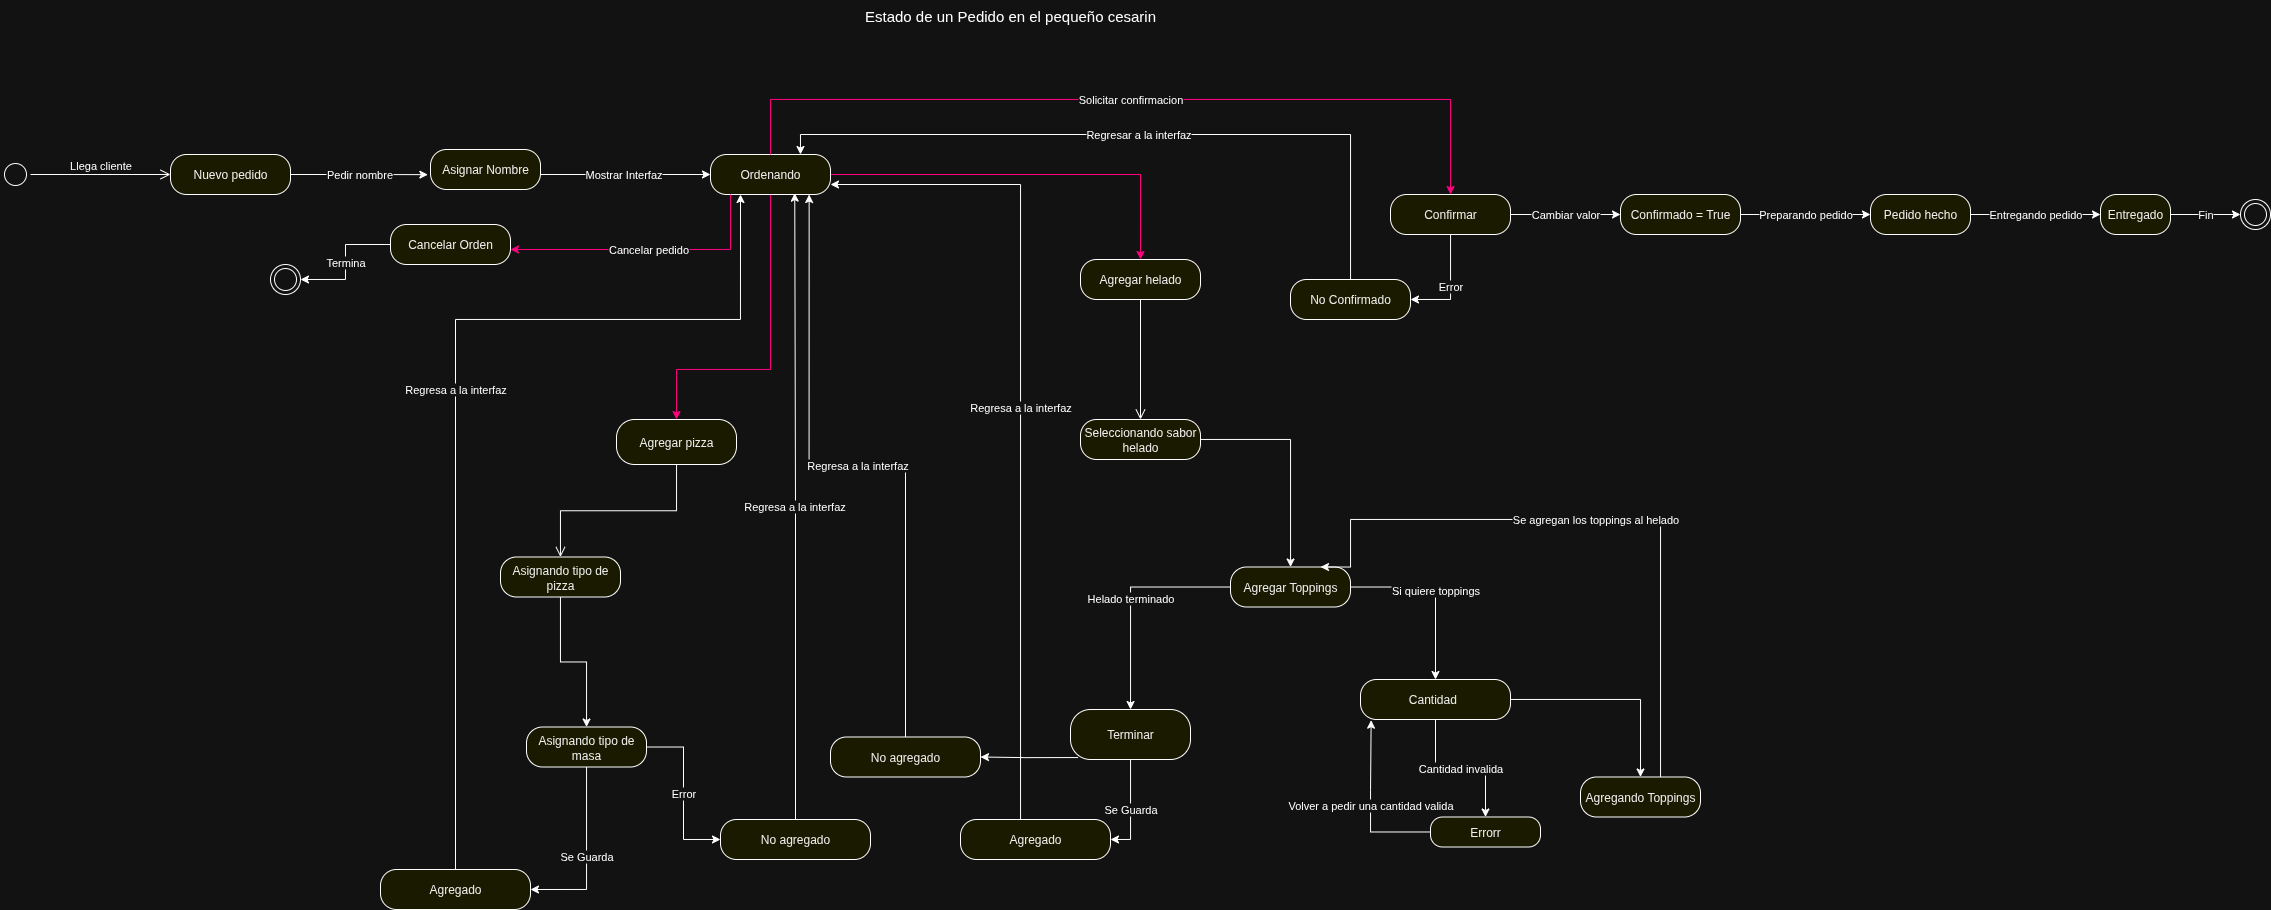

The diagram above was exported from draw.io. Its source (the exported page's mxGraphModel, read from the mxfile embedded in the PNG):
<mxGraphModel dx="2067" dy="3057" grid="1" gridSize="10" guides="1" tooltips="1" connect="1" arrows="1" fold="1" page="1" pageScale="1" pageWidth="827" pageHeight="1169" math="0" shadow="0">
  <root>
    <mxCell id="0" />
    <mxCell id="1" parent="0" />
    <mxCell id="HStNzgiT3SIrZb2U1zC7-1" value="Estado de un Pedido en el pequeño cesarin" style="text;html=1;align=center;verticalAlign=middle;whiteSpace=wrap;rounded=0;fontSize=15;" parent="1" vertex="1">
      <mxGeometry x="610" y="-1199" width="400" height="30" as="geometry" />
    </mxCell>
    <mxCell id="HStNzgiT3SIrZb2U1zC7-3" value="" style="ellipse;html=1;shape=startState;" parent="1" vertex="1">
      <mxGeometry x="-200" y="-1040" width="30" height="30" as="geometry" />
    </mxCell>
    <mxCell id="HStNzgiT3SIrZb2U1zC7-4" value="Llega cliente" style="edgeStyle=orthogonalEdgeStyle;html=1;verticalAlign=bottom;endArrow=open;endSize=8;strokeColor=light-dark(#FF0000,#FFFFFF);rounded=0;entryX=0;entryY=0.5;entryDx=0;entryDy=0;" parent="1" source="HStNzgiT3SIrZb2U1zC7-3" target="HStNzgiT3SIrZb2U1zC7-5" edge="1">
      <mxGeometry relative="1" as="geometry">
        <mxPoint x="10" y="-1020" as="targetPoint" />
      </mxGeometry>
    </mxCell>
    <mxCell id="HStNzgiT3SIrZb2U1zC7-5" value="Nuevo pedido" style="rounded=1;whiteSpace=wrap;html=1;arcSize=40;fontColor=#000000;fillColor=#ffffc0;strokeColor=light-dark(#FF0000,#FFFFFF);" parent="1" vertex="1">
      <mxGeometry x="-30" y="-1045" width="120" height="40" as="geometry" />
    </mxCell>
    <mxCell id="HStNzgiT3SIrZb2U1zC7-21" style="edgeStyle=orthogonalEdgeStyle;rounded=0;orthogonalLoop=1;jettySize=auto;html=1;entryX=0.5;entryY=0;entryDx=0;entryDy=0;strokeColor=light-dark(#FF0000,#FF0080);" parent="1" source="HStNzgiT3SIrZb2U1zC7-11" target="HStNzgiT3SIrZb2U1zC7-19" edge="1">
      <mxGeometry relative="1" as="geometry">
        <Array as="points">
          <mxPoint x="570" y="-830" />
          <mxPoint x="476" y="-830" />
        </Array>
      </mxGeometry>
    </mxCell>
    <mxCell id="HStNzgiT3SIrZb2U1zC7-24" style="edgeStyle=orthogonalEdgeStyle;rounded=0;orthogonalLoop=1;jettySize=auto;html=1;entryX=0.5;entryY=0;entryDx=0;entryDy=0;exitX=1;exitY=0.5;exitDx=0;exitDy=0;strokeColor=light-dark(#FF0000,#FF0080);" parent="1" source="HStNzgiT3SIrZb2U1zC7-11" target="HStNzgiT3SIrZb2U1zC7-22" edge="1">
      <mxGeometry relative="1" as="geometry">
        <mxPoint x="790" y="-1025" as="sourcePoint" />
        <Array as="points">
          <mxPoint x="940" y="-1025" />
        </Array>
      </mxGeometry>
    </mxCell>
    <mxCell id="HStNzgiT3SIrZb2U1zC7-11" value="Ordenando" style="rounded=1;whiteSpace=wrap;html=1;arcSize=40;fontColor=#000000;fillColor=#ffffc0;strokeColor=light-dark(#FF0000,#FFFFFF);" parent="1" vertex="1">
      <mxGeometry x="510" y="-1045" width="120" height="40" as="geometry" />
    </mxCell>
    <mxCell id="HStNzgiT3SIrZb2U1zC7-18" value="Termina" style="edgeStyle=orthogonalEdgeStyle;rounded=0;orthogonalLoop=1;jettySize=auto;html=1;entryX=1;entryY=0.5;entryDx=0;entryDy=0;strokeColor=light-dark(#FF0000,#FFFFFF);" parent="1" source="HStNzgiT3SIrZb2U1zC7-16" target="HStNzgiT3SIrZb2U1zC7-17" edge="1">
      <mxGeometry relative="1" as="geometry" />
    </mxCell>
    <mxCell id="HStNzgiT3SIrZb2U1zC7-16" value="Cancelar Orden" style="rounded=1;whiteSpace=wrap;html=1;arcSize=40;fontColor=#000000;fillColor=#ffffc0;strokeColor=light-dark(#FF0000,#FFFFFF);" parent="1" vertex="1">
      <mxGeometry x="190" y="-975" width="120" height="40" as="geometry" />
    </mxCell>
    <mxCell id="HStNzgiT3SIrZb2U1zC7-17" value="" style="ellipse;html=1;shape=endState;" parent="1" vertex="1">
      <mxGeometry x="70" y="-935" width="30" height="30" as="geometry" />
    </mxCell>
    <mxCell id="HStNzgiT3SIrZb2U1zC7-19" value="Agregar pizza" style="rounded=1;whiteSpace=wrap;html=1;arcSize=40;fontColor=#000000;fillColor=#ffffc0;strokeColor=light-dark(#FF0000,#FFFFFF);" parent="1" vertex="1">
      <mxGeometry x="416" y="-780" width="120" height="45" as="geometry" />
    </mxCell>
    <mxCell id="HStNzgiT3SIrZb2U1zC7-20" value="" style="edgeStyle=orthogonalEdgeStyle;html=1;verticalAlign=bottom;endArrow=open;endSize=8;strokeColor=light-dark(#FF0000,#FFFFFF);rounded=0;" parent="1" source="HStNzgiT3SIrZb2U1zC7-19" target="HStNzgiT3SIrZb2U1zC7-25" edge="1">
      <mxGeometry relative="1" as="geometry">
        <mxPoint x="426" y="-692.5" as="targetPoint" />
      </mxGeometry>
    </mxCell>
    <mxCell id="HStNzgiT3SIrZb2U1zC7-22" value="Agregar helado" style="rounded=1;whiteSpace=wrap;html=1;arcSize=40;fontColor=#000000;fillColor=#ffffc0;strokeColor=light-dark(#FF0000,#FFFFFF);" parent="1" vertex="1">
      <mxGeometry x="880" y="-940" width="120" height="40" as="geometry" />
    </mxCell>
    <mxCell id="HStNzgiT3SIrZb2U1zC7-23" value="" style="edgeStyle=orthogonalEdgeStyle;html=1;verticalAlign=bottom;endArrow=open;endSize=8;strokeColor=light-dark(#FF0000,#FFFFFF);rounded=0;entryX=0.5;entryY=0;entryDx=0;entryDy=0;" parent="1" source="HStNzgiT3SIrZb2U1zC7-22" edge="1" target="HStNzgiT3SIrZb2U1zC7-45">
      <mxGeometry relative="1" as="geometry">
        <mxPoint x="940" y="-840" as="targetPoint" />
      </mxGeometry>
    </mxCell>
    <mxCell id="HStNzgiT3SIrZb2U1zC7-33" style="edgeStyle=orthogonalEdgeStyle;rounded=0;orthogonalLoop=1;jettySize=auto;html=1;strokeColor=light-dark(#FF0000,#FFFFFF);" parent="1" source="HStNzgiT3SIrZb2U1zC7-25" target="HStNzgiT3SIrZb2U1zC7-31" edge="1">
      <mxGeometry relative="1" as="geometry" />
    </mxCell>
    <mxCell id="HStNzgiT3SIrZb2U1zC7-25" value="Asignando tipo de pizza" style="rounded=1;whiteSpace=wrap;html=1;arcSize=40;fontColor=#000000;fillColor=#ffffc0;strokeColor=light-dark(#FF0000,#FFFFFF);" parent="1" vertex="1">
      <mxGeometry x="300" y="-642.5" width="120" height="40" as="geometry" />
    </mxCell>
    <mxCell id="HStNzgiT3SIrZb2U1zC7-30" value="Mostrar Interfaz" style="edgeStyle=orthogonalEdgeStyle;rounded=0;orthogonalLoop=1;jettySize=auto;html=1;exitX=1;exitY=0.5;exitDx=0;exitDy=0;entryX=0;entryY=0.5;entryDx=0;entryDy=0;strokeColor=light-dark(#FF0000,#FFFFFF);" parent="1" source="HStNzgiT3SIrZb2U1zC7-28" target="HStNzgiT3SIrZb2U1zC7-11" edge="1">
      <mxGeometry relative="1" as="geometry">
        <Array as="points">
          <mxPoint x="340" y="-1025" />
        </Array>
      </mxGeometry>
    </mxCell>
    <mxCell id="HStNzgiT3SIrZb2U1zC7-28" value="Asignar Nombre" style="rounded=1;whiteSpace=wrap;html=1;arcSize=40;fontColor=#000000;fillColor=#ffffc0;strokeColor=light-dark(#FF0000,#FFFFFF);" parent="1" vertex="1">
      <mxGeometry x="230" y="-1050" width="110" height="40" as="geometry" />
    </mxCell>
    <mxCell id="HStNzgiT3SIrZb2U1zC7-40" value="Error" style="edgeStyle=orthogonalEdgeStyle;rounded=0;orthogonalLoop=1;jettySize=auto;html=1;entryX=0;entryY=0.5;entryDx=0;entryDy=0;strokeColor=light-dark(#FF0000,#FFFFFF);" parent="1" source="HStNzgiT3SIrZb2U1zC7-31" target="HStNzgiT3SIrZb2U1zC7-35" edge="1">
      <mxGeometry relative="1" as="geometry" />
    </mxCell>
    <mxCell id="HStNzgiT3SIrZb2U1zC7-43" value="Se Guarda" style="edgeStyle=orthogonalEdgeStyle;rounded=0;orthogonalLoop=1;jettySize=auto;html=1;entryX=1;entryY=0.5;entryDx=0;entryDy=0;strokeColor=light-dark(#FF0000,#FFFFFF);" parent="1" source="HStNzgiT3SIrZb2U1zC7-31" target="HStNzgiT3SIrZb2U1zC7-34" edge="1">
      <mxGeometry relative="1" as="geometry" />
    </mxCell>
    <mxCell id="HStNzgiT3SIrZb2U1zC7-31" value="Asignando tipo de masa" style="rounded=1;whiteSpace=wrap;html=1;arcSize=40;fontColor=#000000;fillColor=#ffffc0;strokeColor=light-dark(#FF0000,#FFFFFF);" parent="1" vertex="1">
      <mxGeometry x="326" y="-472.5" width="120" height="40" as="geometry" />
    </mxCell>
    <mxCell id="OhnPCh7C0F26oII9sX_X-2" value="Regresa a la interfaz" style="edgeStyle=orthogonalEdgeStyle;rounded=0;orthogonalLoop=1;jettySize=auto;html=1;entryX=0.25;entryY=1;entryDx=0;entryDy=0;strokeColor=light-dark(#FF0000,#FFFFFF);" edge="1" parent="1" source="HStNzgiT3SIrZb2U1zC7-34" target="HStNzgiT3SIrZb2U1zC7-11">
      <mxGeometry relative="1" as="geometry">
        <Array as="points">
          <mxPoint x="255" y="-880" />
          <mxPoint x="540" y="-880" />
        </Array>
      </mxGeometry>
    </mxCell>
    <mxCell id="HStNzgiT3SIrZb2U1zC7-34" value="Agregado" style="rounded=1;whiteSpace=wrap;html=1;arcSize=40;fontColor=#000000;fillColor=#ffffc0;strokeColor=light-dark(#FF0000,#FFFFFF);" parent="1" vertex="1">
      <mxGeometry x="180" y="-330" width="150" height="40" as="geometry" />
    </mxCell>
    <mxCell id="HStNzgiT3SIrZb2U1zC7-35" value="No agregado" style="rounded=1;whiteSpace=wrap;html=1;arcSize=40;fontColor=#000000;fillColor=#ffffc0;strokeColor=light-dark(#FF0000,#FFFFFF);" parent="1" vertex="1">
      <mxGeometry x="520" y="-380" width="150" height="40" as="geometry" />
    </mxCell>
    <mxCell id="OhnPCh7C0F26oII9sX_X-4" style="edgeStyle=orthogonalEdgeStyle;rounded=0;orthogonalLoop=1;jettySize=auto;html=1;strokeColor=light-dark(#FF0000,#FFFFFF);" edge="1" parent="1" source="HStNzgiT3SIrZb2U1zC7-45" target="OhnPCh7C0F26oII9sX_X-3">
      <mxGeometry relative="1" as="geometry" />
    </mxCell>
    <mxCell id="HStNzgiT3SIrZb2U1zC7-45" value="Seleccionando sabor helado" style="rounded=1;whiteSpace=wrap;html=1;arcSize=40;fontColor=#000000;fillColor=#ffffc0;strokeColor=light-dark(#FF0000,#FFFFFF);" parent="1" vertex="1">
      <mxGeometry x="880" y="-780" width="120" height="40" as="geometry" />
    </mxCell>
    <mxCell id="OhnPCh7C0F26oII9sX_X-1" value="Regresa a la interfaz" style="edgeStyle=orthogonalEdgeStyle;rounded=0;orthogonalLoop=1;jettySize=auto;html=1;entryX=0.702;entryY=0.966;entryDx=0;entryDy=0;entryPerimeter=0;strokeColor=light-dark(#FF0000,#FFFFFF);" edge="1" parent="1" source="HStNzgiT3SIrZb2U1zC7-35" target="HStNzgiT3SIrZb2U1zC7-11">
      <mxGeometry relative="1" as="geometry" />
    </mxCell>
    <mxCell id="OhnPCh7C0F26oII9sX_X-7" value="Si quiere toppings" style="edgeStyle=orthogonalEdgeStyle;rounded=0;orthogonalLoop=1;jettySize=auto;html=1;entryX=0.5;entryY=0;entryDx=0;entryDy=0;strokeColor=light-dark(#FF0000,#FFFFFF);" edge="1" parent="1" source="OhnPCh7C0F26oII9sX_X-3" target="OhnPCh7C0F26oII9sX_X-5">
      <mxGeometry relative="1" as="geometry" />
    </mxCell>
    <mxCell id="OhnPCh7C0F26oII9sX_X-10" value="Helado terminado" style="edgeStyle=orthogonalEdgeStyle;rounded=0;orthogonalLoop=1;jettySize=auto;html=1;strokeColor=light-dark(#FF0000,#FFFFFF);" edge="1" parent="1" source="OhnPCh7C0F26oII9sX_X-3" target="OhnPCh7C0F26oII9sX_X-9">
      <mxGeometry relative="1" as="geometry" />
    </mxCell>
    <mxCell id="OhnPCh7C0F26oII9sX_X-3" value="Agregar Toppings" style="rounded=1;whiteSpace=wrap;html=1;arcSize=40;fontColor=#000000;fillColor=#ffffc0;strokeColor=light-dark(#FF0000,#FFFFFF);" vertex="1" parent="1">
      <mxGeometry x="1030" y="-632.5" width="120" height="40" as="geometry" />
    </mxCell>
    <mxCell id="OhnPCh7C0F26oII9sX_X-8" style="edgeStyle=orthogonalEdgeStyle;rounded=0;orthogonalLoop=1;jettySize=auto;html=1;entryX=0.5;entryY=0;entryDx=0;entryDy=0;strokeColor=light-dark(#FF0000,#FFFFFF);" edge="1" parent="1" source="OhnPCh7C0F26oII9sX_X-5" target="OhnPCh7C0F26oII9sX_X-6">
      <mxGeometry relative="1" as="geometry" />
    </mxCell>
    <mxCell id="OhnPCh7C0F26oII9sX_X-13" value="Cantidad invalida" style="edgeStyle=orthogonalEdgeStyle;rounded=0;orthogonalLoop=1;jettySize=auto;html=1;entryX=0.5;entryY=0;entryDx=0;entryDy=0;strokeColor=light-dark(#FF0000,#FFFFFF);" edge="1" parent="1" source="OhnPCh7C0F26oII9sX_X-5" target="OhnPCh7C0F26oII9sX_X-12">
      <mxGeometry relative="1" as="geometry" />
    </mxCell>
    <mxCell id="OhnPCh7C0F26oII9sX_X-5" value="Cantidad&lt;span style=&quot;white-space: pre;&quot;&gt;&#09;&lt;/span&gt;" style="rounded=1;whiteSpace=wrap;html=1;arcSize=40;fontColor=#000000;fillColor=#ffffc0;strokeColor=light-dark(#FF0000,#FFFFFF);" vertex="1" parent="1">
      <mxGeometry x="1160" y="-520" width="150" height="40" as="geometry" />
    </mxCell>
    <mxCell id="OhnPCh7C0F26oII9sX_X-11" value="Se agregan los toppings al helado" style="edgeStyle=orthogonalEdgeStyle;rounded=0;orthogonalLoop=1;jettySize=auto;html=1;entryX=0.75;entryY=0;entryDx=0;entryDy=0;strokeColor=light-dark(#FF0000,#FFFFFF);" edge="1" parent="1" source="OhnPCh7C0F26oII9sX_X-6" target="OhnPCh7C0F26oII9sX_X-3">
      <mxGeometry relative="1" as="geometry">
        <Array as="points">
          <mxPoint x="1460" y="-680" />
          <mxPoint x="1150" y="-680" />
          <mxPoint x="1150" y="-632" />
        </Array>
      </mxGeometry>
    </mxCell>
    <mxCell id="OhnPCh7C0F26oII9sX_X-6" value="Agregando Toppings" style="rounded=1;whiteSpace=wrap;html=1;arcSize=40;fontColor=#000000;fillColor=#ffffc0;strokeColor=light-dark(#FF0000,#FFFFFF);" vertex="1" parent="1">
      <mxGeometry x="1380" y="-422.5" width="120" height="40" as="geometry" />
    </mxCell>
    <mxCell id="OhnPCh7C0F26oII9sX_X-24" value="Se Guarda" style="edgeStyle=orthogonalEdgeStyle;rounded=0;orthogonalLoop=1;jettySize=auto;html=1;entryX=1;entryY=0.5;entryDx=0;entryDy=0;strokeColor=light-dark(#FF0000,#FFFFFF);" edge="1" parent="1" source="OhnPCh7C0F26oII9sX_X-9" target="OhnPCh7C0F26oII9sX_X-21">
      <mxGeometry relative="1" as="geometry" />
    </mxCell>
    <mxCell id="OhnPCh7C0F26oII9sX_X-28" style="edgeStyle=orthogonalEdgeStyle;rounded=0;orthogonalLoop=1;jettySize=auto;html=1;entryX=1;entryY=0.5;entryDx=0;entryDy=0;exitX=0.063;exitY=0.961;exitDx=0;exitDy=0;exitPerimeter=0;strokeColor=light-dark(#FF0000,#FFFFFF);" edge="1" parent="1" source="OhnPCh7C0F26oII9sX_X-9" target="OhnPCh7C0F26oII9sX_X-15">
      <mxGeometry relative="1" as="geometry">
        <Array as="points">
          <mxPoint x="825" y="-442" />
        </Array>
      </mxGeometry>
    </mxCell>
    <mxCell id="OhnPCh7C0F26oII9sX_X-9" value="Terminar" style="rounded=1;whiteSpace=wrap;html=1;arcSize=40;fontColor=#000000;fillColor=#ffffc0;strokeColor=light-dark(#FF0000,#FFFFFF);" vertex="1" parent="1">
      <mxGeometry x="870" y="-490" width="120" height="50" as="geometry" />
    </mxCell>
    <mxCell id="OhnPCh7C0F26oII9sX_X-12" value="Errorr" style="rounded=1;whiteSpace=wrap;html=1;arcSize=40;fontColor=#000000;fillColor=#ffffc0;strokeColor=light-dark(#FF0000,#FFFFFF);" vertex="1" parent="1">
      <mxGeometry x="1230" y="-382.5" width="110" height="30" as="geometry" />
    </mxCell>
    <mxCell id="OhnPCh7C0F26oII9sX_X-15" value="No agregado" style="rounded=1;whiteSpace=wrap;html=1;arcSize=40;fontColor=#000000;fillColor=#ffffc0;strokeColor=light-dark(#FF0000,#FFFFFF);" vertex="1" parent="1">
      <mxGeometry x="630" y="-462.5" width="150" height="40" as="geometry" />
    </mxCell>
    <mxCell id="OhnPCh7C0F26oII9sX_X-20" value="Regresa a la interfaz" style="edgeStyle=orthogonalEdgeStyle;rounded=0;orthogonalLoop=1;jettySize=auto;html=1;entryX=0.822;entryY=1;entryDx=0;entryDy=0;entryPerimeter=0;strokeColor=light-dark(#FF0000,#FFFFFF);" edge="1" parent="1" source="OhnPCh7C0F26oII9sX_X-15" target="HStNzgiT3SIrZb2U1zC7-11">
      <mxGeometry relative="1" as="geometry" />
    </mxCell>
    <mxCell id="OhnPCh7C0F26oII9sX_X-22" value="Regresa a la interfaz" style="edgeStyle=orthogonalEdgeStyle;rounded=0;orthogonalLoop=1;jettySize=auto;html=1;entryX=1;entryY=0.75;entryDx=0;entryDy=0;strokeColor=light-dark(#FF0000,#FFFFFF);" edge="1" parent="1" source="OhnPCh7C0F26oII9sX_X-21" target="HStNzgiT3SIrZb2U1zC7-11">
      <mxGeometry relative="1" as="geometry">
        <Array as="points">
          <mxPoint x="820" y="-1015" />
        </Array>
      </mxGeometry>
    </mxCell>
    <mxCell id="OhnPCh7C0F26oII9sX_X-21" value="Agregado" style="rounded=1;whiteSpace=wrap;html=1;arcSize=40;fontColor=#000000;fillColor=#ffffc0;strokeColor=light-dark(#FF0000,#FFFFFF);" vertex="1" parent="1">
      <mxGeometry x="760" y="-380" width="150" height="40" as="geometry" />
    </mxCell>
    <mxCell id="OhnPCh7C0F26oII9sX_X-26" value="Volver a pedir una cantidad valida" style="edgeStyle=orthogonalEdgeStyle;rounded=0;orthogonalLoop=1;jettySize=auto;html=1;entryX=0.071;entryY=1.017;entryDx=0;entryDy=0;entryPerimeter=0;strokeColor=light-dark(#FF0000,#FFFFFF);" edge="1" parent="1" source="OhnPCh7C0F26oII9sX_X-12" target="OhnPCh7C0F26oII9sX_X-5">
      <mxGeometry relative="1" as="geometry">
        <Array as="points">
          <mxPoint x="1170" y="-367" />
          <mxPoint x="1170" y="-410" />
        </Array>
      </mxGeometry>
    </mxCell>
    <mxCell id="OhnPCh7C0F26oII9sX_X-32" value="Error" style="edgeStyle=orthogonalEdgeStyle;rounded=0;orthogonalLoop=1;jettySize=auto;html=1;entryX=1;entryY=0.5;entryDx=0;entryDy=0;strokeColor=light-dark(#FF0000,#FFFFFF);" edge="1" parent="1" source="OhnPCh7C0F26oII9sX_X-29" target="OhnPCh7C0F26oII9sX_X-31">
      <mxGeometry relative="1" as="geometry" />
    </mxCell>
    <mxCell id="OhnPCh7C0F26oII9sX_X-36" value="Cambiar valor" style="edgeStyle=orthogonalEdgeStyle;rounded=0;orthogonalLoop=1;jettySize=auto;html=1;strokeColor=light-dark(#FF0000,#FFFFFF);" edge="1" parent="1" source="OhnPCh7C0F26oII9sX_X-29" target="OhnPCh7C0F26oII9sX_X-35">
      <mxGeometry relative="1" as="geometry" />
    </mxCell>
    <mxCell id="OhnPCh7C0F26oII9sX_X-29" value="Confirmar" style="rounded=1;whiteSpace=wrap;html=1;arcSize=40;fontColor=#000000;fillColor=#ffffc0;strokeColor=light-dark(#FF0000,#FFFFFF);" vertex="1" parent="1">
      <mxGeometry x="1190" y="-1005" width="120" height="40" as="geometry" />
    </mxCell>
    <mxCell id="OhnPCh7C0F26oII9sX_X-30" value="Solicitar confirmacion" style="edgeStyle=orthogonalEdgeStyle;rounded=0;orthogonalLoop=1;jettySize=auto;html=1;strokeColor=light-dark(#B20000,#FF0080);fillColor=#e51400;" edge="1" parent="1" source="HStNzgiT3SIrZb2U1zC7-11" target="OhnPCh7C0F26oII9sX_X-29">
      <mxGeometry relative="1" as="geometry">
        <Array as="points">
          <mxPoint x="570" y="-1100" />
          <mxPoint x="1250" y="-1100" />
        </Array>
      </mxGeometry>
    </mxCell>
    <mxCell id="OhnPCh7C0F26oII9sX_X-34" value="Regresar a la interfaz" style="edgeStyle=orthogonalEdgeStyle;rounded=0;orthogonalLoop=1;jettySize=auto;html=1;entryX=0.75;entryY=0;entryDx=0;entryDy=0;strokeColor=light-dark(#FF0000,#FFFFFF);" edge="1" parent="1" source="OhnPCh7C0F26oII9sX_X-31" target="HStNzgiT3SIrZb2U1zC7-11">
      <mxGeometry relative="1" as="geometry">
        <Array as="points">
          <mxPoint x="1150" y="-1065" />
          <mxPoint x="600" y="-1065" />
        </Array>
      </mxGeometry>
    </mxCell>
    <mxCell id="OhnPCh7C0F26oII9sX_X-31" value="No Confirmado" style="rounded=1;whiteSpace=wrap;html=1;arcSize=40;fontColor=#000000;fillColor=#ffffc0;strokeColor=light-dark(#FF0000,#FFFFFF);" vertex="1" parent="1">
      <mxGeometry x="1090" y="-920" width="120" height="40" as="geometry" />
    </mxCell>
    <mxCell id="OhnPCh7C0F26oII9sX_X-48" value="Preparando pedido" style="edgeStyle=orthogonalEdgeStyle;rounded=0;orthogonalLoop=1;jettySize=auto;html=1;exitX=1;exitY=0.5;exitDx=0;exitDy=0;" edge="1" parent="1" source="OhnPCh7C0F26oII9sX_X-35" target="OhnPCh7C0F26oII9sX_X-47">
      <mxGeometry relative="1" as="geometry" />
    </mxCell>
    <mxCell id="OhnPCh7C0F26oII9sX_X-35" value="Confirmado = True" style="rounded=1;whiteSpace=wrap;html=1;arcSize=40;fontColor=#000000;fillColor=#ffffc0;strokeColor=light-dark(#FF0000,#FFFFFF);" vertex="1" parent="1">
      <mxGeometry x="1420" y="-1005" width="120" height="40" as="geometry" />
    </mxCell>
    <mxCell id="OhnPCh7C0F26oII9sX_X-39" value="Pedir nombre" style="edgeStyle=orthogonalEdgeStyle;rounded=0;orthogonalLoop=1;jettySize=auto;html=1;entryX=-0.024;entryY=0.629;entryDx=0;entryDy=0;entryPerimeter=0;strokeColor=light-dark(#FF0000,#FFFFFF);" edge="1" parent="1" source="HStNzgiT3SIrZb2U1zC7-5" target="HStNzgiT3SIrZb2U1zC7-28">
      <mxGeometry relative="1" as="geometry" />
    </mxCell>
    <mxCell id="OhnPCh7C0F26oII9sX_X-40" value="Cancelar pedido" style="edgeStyle=orthogonalEdgeStyle;rounded=0;orthogonalLoop=1;jettySize=auto;html=1;entryX=1;entryY=0.625;entryDx=0;entryDy=0;entryPerimeter=0;strokeColor=light-dark(#000000,#FF0080);" edge="1" parent="1" source="HStNzgiT3SIrZb2U1zC7-11" target="HStNzgiT3SIrZb2U1zC7-16">
      <mxGeometry relative="1" as="geometry">
        <Array as="points">
          <mxPoint x="530" y="-950" />
        </Array>
      </mxGeometry>
    </mxCell>
    <mxCell id="OhnPCh7C0F26oII9sX_X-51" value="Entregando pedido" style="edgeStyle=orthogonalEdgeStyle;rounded=0;orthogonalLoop=1;jettySize=auto;html=1;" edge="1" parent="1" source="OhnPCh7C0F26oII9sX_X-47" target="OhnPCh7C0F26oII9sX_X-50">
      <mxGeometry relative="1" as="geometry" />
    </mxCell>
    <mxCell id="OhnPCh7C0F26oII9sX_X-47" value="Pedido hecho" style="rounded=1;whiteSpace=wrap;html=1;arcSize=40;fontColor=#000000;fillColor=#ffffc0;strokeColor=light-dark(#FF0000,#FFFFFF);" vertex="1" parent="1">
      <mxGeometry x="1670" y="-1005" width="100" height="40" as="geometry" />
    </mxCell>
    <mxCell id="OhnPCh7C0F26oII9sX_X-53" value="Fin" style="edgeStyle=orthogonalEdgeStyle;rounded=0;orthogonalLoop=1;jettySize=auto;html=1;entryX=0;entryY=0.5;entryDx=0;entryDy=0;" edge="1" parent="1" source="OhnPCh7C0F26oII9sX_X-50" target="OhnPCh7C0F26oII9sX_X-52">
      <mxGeometry relative="1" as="geometry" />
    </mxCell>
    <mxCell id="OhnPCh7C0F26oII9sX_X-50" value="Entregado" style="rounded=1;whiteSpace=wrap;html=1;arcSize=40;fontColor=#000000;fillColor=#ffffc0;strokeColor=light-dark(#FF0000,#FFFFFF);" vertex="1" parent="1">
      <mxGeometry x="1900" y="-1005" width="70" height="40" as="geometry" />
    </mxCell>
    <mxCell id="OhnPCh7C0F26oII9sX_X-52" value="" style="ellipse;html=1;shape=endState;" vertex="1" parent="1">
      <mxGeometry x="2040" y="-1000" width="30" height="30" as="geometry" />
    </mxCell>
  </root>
</mxGraphModel>